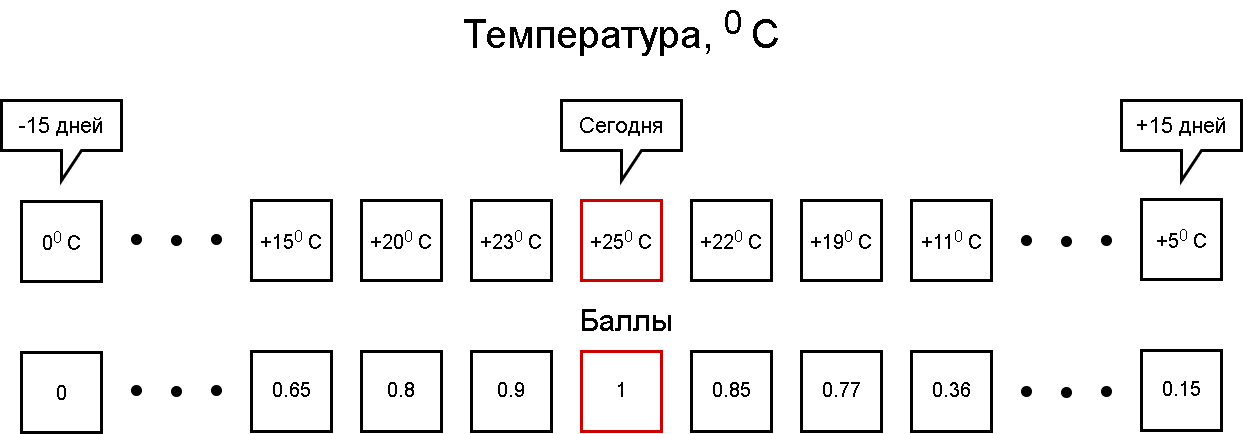

The diagram above was exported from draw.io. Its source (the exported page's mxGraphModel, read from the mxfile embedded in the PNG):
<mxGraphModel dx="2591" dy="822" grid="1" gridSize="10" guides="1" tooltips="1" connect="1" arrows="1" fold="1" page="1" pageScale="1" pageWidth="1169" pageHeight="827" math="0" shadow="0">
  <root>
    <mxCell id="0" />
    <mxCell id="1" parent="0" />
    <mxCell id="OmU8oXcarP5FJOLqygCf-1" value="&lt;font style=&quot;font-size: 20px&quot;&gt;+25&lt;sup&gt;0&amp;nbsp;&lt;/sup&gt;С&lt;/font&gt;&lt;sup&gt;&lt;br&gt;&lt;/sup&gt;" style="whiteSpace=wrap;html=1;aspect=fixed;strokeWidth=3;strokeColor=#CC0000;" parent="1" vertex="1">
      <mxGeometry x="540" y="380" width="80" height="80" as="geometry" />
    </mxCell>
    <mxCell id="OmU8oXcarP5FJOLqygCf-2" value="&lt;font style=&quot;font-size: 20px&quot;&gt;+22&lt;sup&gt;0&amp;nbsp;&lt;/sup&gt;С&lt;/font&gt;&lt;sup&gt;&lt;br&gt;&lt;/sup&gt;" style="whiteSpace=wrap;html=1;aspect=fixed;strokeWidth=3;" parent="1" vertex="1">
      <mxGeometry x="650" y="380" width="80" height="80" as="geometry" />
    </mxCell>
    <mxCell id="OmU8oXcarP5FJOLqygCf-3" value="&lt;font style=&quot;font-size: 20px&quot;&gt;+19&lt;sup&gt;0&amp;nbsp;&lt;/sup&gt;С&lt;/font&gt;&lt;sup&gt;&lt;br&gt;&lt;/sup&gt;" style="whiteSpace=wrap;html=1;aspect=fixed;strokeWidth=3;" parent="1" vertex="1">
      <mxGeometry x="760" y="380" width="80" height="80" as="geometry" />
    </mxCell>
    <mxCell id="OmU8oXcarP5FJOLqygCf-4" value="&lt;font style=&quot;font-size: 20px&quot;&gt;+11&lt;sup&gt;0&amp;nbsp;&lt;/sup&gt;С&lt;/font&gt;&lt;sup&gt;&lt;br&gt;&lt;/sup&gt;" style="whiteSpace=wrap;html=1;aspect=fixed;strokeWidth=3;" parent="1" vertex="1">
      <mxGeometry x="870" y="380" width="80" height="80" as="geometry" />
    </mxCell>
    <mxCell id="OmU8oXcarP5FJOLqygCf-5" value="&lt;font style=&quot;font-size: 20px&quot;&gt;+15&lt;sup&gt;0&amp;nbsp;&lt;/sup&gt;С&lt;/font&gt;&lt;sup&gt;&lt;br&gt;&lt;/sup&gt;" style="whiteSpace=wrap;html=1;aspect=fixed;strokeWidth=3;" parent="1" vertex="1">
      <mxGeometry x="210" y="380" width="80" height="80" as="geometry" />
    </mxCell>
    <mxCell id="OmU8oXcarP5FJOLqygCf-6" value="&lt;font style=&quot;font-size: 20px&quot;&gt;+20&lt;sup&gt;0&amp;nbsp;&lt;/sup&gt;С&lt;/font&gt;&lt;sup&gt;&lt;br&gt;&lt;/sup&gt;" style="whiteSpace=wrap;html=1;aspect=fixed;strokeWidth=3;" parent="1" vertex="1">
      <mxGeometry x="320" y="380" width="80" height="80" as="geometry" />
    </mxCell>
    <mxCell id="OmU8oXcarP5FJOLqygCf-7" value="&lt;font style=&quot;font-size: 20px&quot;&gt;+23&lt;sup&gt;0&amp;nbsp;&lt;/sup&gt;С&lt;/font&gt;&lt;sup&gt;&lt;br&gt;&lt;/sup&gt;" style="whiteSpace=wrap;html=1;aspect=fixed;strokeWidth=3;" parent="1" vertex="1">
      <mxGeometry x="430" y="380" width="80" height="80" as="geometry" />
    </mxCell>
    <mxCell id="OmU8oXcarP5FJOLqygCf-8" value="&lt;font style=&quot;font-size: 22px&quot;&gt;Сегодня&lt;/font&gt;" style="shape=callout;whiteSpace=wrap;html=1;perimeter=calloutPerimeter;strokeWidth=3;" parent="1" vertex="1">
      <mxGeometry x="520" y="280" width="120" height="80" as="geometry" />
    </mxCell>
    <mxCell id="OmU8oXcarP5FJOLqygCf-9" value="" style="shape=ellipse;html=1;fillColor=#000000;strokeWidth=1;" parent="1" vertex="1">
      <mxGeometry x="170" y="414" width="10" height="10" as="geometry" />
    </mxCell>
    <mxCell id="OmU8oXcarP5FJOLqygCf-10" value="" style="shape=ellipse;html=1;fillColor=#000000;strokeWidth=1;" parent="1" vertex="1">
      <mxGeometry x="130" y="415" width="10" height="10" as="geometry" />
    </mxCell>
    <mxCell id="OmU8oXcarP5FJOLqygCf-11" value="" style="shape=ellipse;html=1;fillColor=#000000;strokeWidth=1;" parent="1" vertex="1">
      <mxGeometry x="90" y="414" width="10" height="10" as="geometry" />
    </mxCell>
    <mxCell id="OmU8oXcarP5FJOLqygCf-12" value="" style="shape=ellipse;html=1;fillColor=#000000;strokeWidth=1;" parent="1" vertex="1">
      <mxGeometry x="1060" y="415" width="10" height="10" as="geometry" />
    </mxCell>
    <mxCell id="OmU8oXcarP5FJOLqygCf-13" value="" style="shape=ellipse;html=1;fillColor=#000000;strokeWidth=1;" parent="1" vertex="1">
      <mxGeometry x="1020" y="416" width="10" height="10" as="geometry" />
    </mxCell>
    <mxCell id="OmU8oXcarP5FJOLqygCf-14" value="" style="shape=ellipse;html=1;fillColor=#000000;strokeWidth=1;" parent="1" vertex="1">
      <mxGeometry x="980" y="415" width="10" height="10" as="geometry" />
    </mxCell>
    <mxCell id="OmU8oXcarP5FJOLqygCf-15" value="&lt;font style=&quot;font-size: 20px&quot;&gt;0&lt;sup&gt;0&amp;nbsp;&lt;/sup&gt;С&lt;/font&gt;&lt;sup&gt;&lt;br&gt;&lt;/sup&gt;" style="whiteSpace=wrap;html=1;aspect=fixed;strokeWidth=3;" parent="1" vertex="1">
      <mxGeometry x="-20" y="381" width="80" height="80" as="geometry" />
    </mxCell>
    <mxCell id="OmU8oXcarP5FJOLqygCf-16" value="&lt;font style=&quot;font-size: 20px&quot;&gt;+5&lt;sup&gt;0&amp;nbsp;&lt;/sup&gt;С&lt;/font&gt;&lt;sup&gt;&lt;br&gt;&lt;/sup&gt;" style="whiteSpace=wrap;html=1;aspect=fixed;strokeWidth=3;" parent="1" vertex="1">
      <mxGeometry x="1100" y="379" width="80" height="80" as="geometry" />
    </mxCell>
    <mxCell id="OmU8oXcarP5FJOLqygCf-17" value="&lt;font style=&quot;font-size: 22px&quot;&gt;-15 дней&lt;/font&gt;" style="shape=callout;whiteSpace=wrap;html=1;perimeter=calloutPerimeter;strokeWidth=3;" parent="1" vertex="1">
      <mxGeometry x="-40" y="280" width="120" height="80" as="geometry" />
    </mxCell>
    <mxCell id="OmU8oXcarP5FJOLqygCf-18" value="&lt;font style=&quot;font-size: 22px&quot;&gt;+15 дней&lt;/font&gt;" style="shape=callout;whiteSpace=wrap;html=1;perimeter=calloutPerimeter;strokeWidth=3;" parent="1" vertex="1">
      <mxGeometry x="1080" y="280" width="120" height="80" as="geometry" />
    </mxCell>
    <mxCell id="OmU8oXcarP5FJOLqygCf-19" value="&lt;sup&gt;&lt;span style=&quot;font-size: 20px&quot;&gt;1&lt;/span&gt;&lt;br&gt;&lt;/sup&gt;" style="whiteSpace=wrap;html=1;aspect=fixed;strokeWidth=3;strokeColor=#CC0000;" parent="1" vertex="1">
      <mxGeometry x="540" y="531" width="80" height="80" as="geometry" />
    </mxCell>
    <mxCell id="OmU8oXcarP5FJOLqygCf-20" value="&lt;sup&gt;&lt;span style=&quot;font-size: 20px&quot;&gt;0.85&lt;/span&gt;&lt;br&gt;&lt;/sup&gt;" style="whiteSpace=wrap;html=1;aspect=fixed;strokeWidth=3;" parent="1" vertex="1">
      <mxGeometry x="650" y="531" width="80" height="80" as="geometry" />
    </mxCell>
    <mxCell id="OmU8oXcarP5FJOLqygCf-21" value="&lt;sup&gt;&lt;span style=&quot;font-size: 20px&quot;&gt;0.77&lt;/span&gt;&lt;br&gt;&lt;/sup&gt;" style="whiteSpace=wrap;html=1;aspect=fixed;strokeWidth=3;" parent="1" vertex="1">
      <mxGeometry x="760" y="531" width="80" height="80" as="geometry" />
    </mxCell>
    <mxCell id="OmU8oXcarP5FJOLqygCf-22" value="&lt;sup&gt;&lt;span style=&quot;font-size: 20px&quot;&gt;0.36&lt;/span&gt;&lt;br&gt;&lt;/sup&gt;" style="whiteSpace=wrap;html=1;aspect=fixed;strokeWidth=3;" parent="1" vertex="1">
      <mxGeometry x="870" y="531" width="80" height="80" as="geometry" />
    </mxCell>
    <mxCell id="OmU8oXcarP5FJOLqygCf-23" value="&lt;sup&gt;&lt;span style=&quot;font-size: 20px&quot;&gt;0.65&lt;/span&gt;&lt;br&gt;&lt;/sup&gt;" style="whiteSpace=wrap;html=1;aspect=fixed;strokeWidth=3;" parent="1" vertex="1">
      <mxGeometry x="210" y="531" width="80" height="80" as="geometry" />
    </mxCell>
    <mxCell id="OmU8oXcarP5FJOLqygCf-24" value="&lt;sup&gt;&lt;span style=&quot;font-size: 20px&quot;&gt;0.8&lt;/span&gt;&lt;br&gt;&lt;/sup&gt;" style="whiteSpace=wrap;html=1;aspect=fixed;strokeWidth=3;" parent="1" vertex="1">
      <mxGeometry x="320" y="531" width="80" height="80" as="geometry" />
    </mxCell>
    <mxCell id="OmU8oXcarP5FJOLqygCf-25" value="&lt;sup&gt;&lt;span style=&quot;font-size: 20px&quot;&gt;0.9&lt;/span&gt;&lt;br&gt;&lt;/sup&gt;" style="whiteSpace=wrap;html=1;aspect=fixed;strokeWidth=3;" parent="1" vertex="1">
      <mxGeometry x="430" y="531" width="80" height="80" as="geometry" />
    </mxCell>
    <mxCell id="OmU8oXcarP5FJOLqygCf-27" value="" style="shape=ellipse;html=1;fillColor=#000000;strokeWidth=1;" parent="1" vertex="1">
      <mxGeometry x="170" y="565" width="10" height="10" as="geometry" />
    </mxCell>
    <mxCell id="OmU8oXcarP5FJOLqygCf-28" value="" style="shape=ellipse;html=1;fillColor=#000000;strokeWidth=1;" parent="1" vertex="1">
      <mxGeometry x="130" y="566" width="10" height="10" as="geometry" />
    </mxCell>
    <mxCell id="OmU8oXcarP5FJOLqygCf-29" value="" style="shape=ellipse;html=1;fillColor=#000000;strokeWidth=1;" parent="1" vertex="1">
      <mxGeometry x="90" y="565" width="10" height="10" as="geometry" />
    </mxCell>
    <mxCell id="OmU8oXcarP5FJOLqygCf-30" value="" style="shape=ellipse;html=1;fillColor=#000000;strokeWidth=1;" parent="1" vertex="1">
      <mxGeometry x="1060" y="566" width="10" height="10" as="geometry" />
    </mxCell>
    <mxCell id="OmU8oXcarP5FJOLqygCf-31" value="" style="shape=ellipse;html=1;fillColor=#000000;strokeWidth=1;" parent="1" vertex="1">
      <mxGeometry x="1020" y="567" width="10" height="10" as="geometry" />
    </mxCell>
    <mxCell id="OmU8oXcarP5FJOLqygCf-32" value="" style="shape=ellipse;html=1;fillColor=#000000;strokeWidth=1;" parent="1" vertex="1">
      <mxGeometry x="980" y="566" width="10" height="10" as="geometry" />
    </mxCell>
    <mxCell id="OmU8oXcarP5FJOLqygCf-33" value="&lt;font style=&quot;font-size: 20px&quot;&gt;0&lt;/font&gt;&lt;sup&gt;&lt;br&gt;&lt;/sup&gt;" style="whiteSpace=wrap;html=1;aspect=fixed;strokeWidth=3;" parent="1" vertex="1">
      <mxGeometry x="-20" y="532" width="80" height="80" as="geometry" />
    </mxCell>
    <mxCell id="OmU8oXcarP5FJOLqygCf-34" value="&lt;sup&gt;&lt;span style=&quot;font-size: 20px&quot;&gt;0.15&lt;/span&gt;&lt;br&gt;&lt;/sup&gt;" style="whiteSpace=wrap;html=1;aspect=fixed;strokeWidth=3;" parent="1" vertex="1">
      <mxGeometry x="1100" y="530" width="80" height="80" as="geometry" />
    </mxCell>
    <mxCell id="OmU8oXcarP5FJOLqygCf-37" value="&lt;font style=&quot;font-size: 40px&quot;&gt;Температура,&amp;nbsp;&lt;/font&gt;&lt;font style=&quot;font-size: 40px&quot;&gt;&lt;sup&gt;0&amp;nbsp;&lt;/sup&gt;С&lt;/font&gt;" style="text;html=1;strokeColor=none;fillColor=none;align=center;verticalAlign=middle;whiteSpace=wrap;rounded=0;" parent="1" vertex="1">
      <mxGeometry x="435" y="180" width="290" height="60" as="geometry" />
    </mxCell>
    <mxCell id="OmU8oXcarP5FJOLqygCf-40" value="&lt;font style=&quot;font-size: 30px&quot;&gt;Баллы&lt;/font&gt;" style="text;html=1;strokeColor=none;fillColor=none;align=center;verticalAlign=middle;whiteSpace=wrap;rounded=0;" parent="1" vertex="1">
      <mxGeometry x="440" y="470" width="290" height="60" as="geometry" />
    </mxCell>
  </root>
</mxGraphModel>